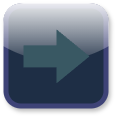

The diagram above was exported from draw.io. Its source (the exported page's mxGraphModel, read from the mxfile embedded in the PNG):
<mxGraphModel dx="2514" dy="717" grid="1" gridSize="10" guides="1" tooltips="1" connect="1" arrows="1" fold="1" page="1" pageScale="1" pageWidth="827" pageHeight="1169" math="0" shadow="0">
  <root>
    <mxCell id="0" />
    <mxCell id="1" parent="0" />
    <mxCell id="2" connectable="0" parent="1" style="group;flipH=0;legacyAnchorPoints=0;" value="" vertex="1">
      <mxGeometry height="100" width="100" x="-1207" y="3210" as="geometry" />
    </mxCell>
    <mxCell id="3" parent="2" style="rounded=1;whiteSpace=wrap;html=1;fillColor=#1E2E45;shadow=1;strokeColor=#3E4377;glass=1;movable=1;resizable=1;rotatable=1;deletable=1;editable=1;locked=0;connectable=1;strokeWidth=5;" value="" vertex="1">
      <mxGeometry height="100" width="100" as="geometry" />
    </mxCell>
    <mxCell id="4" edge="1" parent="2" style="shape=flexArrow;endArrow=classic;html=1;rounded=0;startSize=6;endSize=8;endWidth=23;width=14;fillColor=#395863;strokeColor=none;movable=1;resizable=1;rotatable=1;deletable=1;editable=1;locked=0;connectable=1;strokeWidth=9;" value="">
      <mxGeometry height="50" relative="1" width="50" as="geometry">
        <mxPoint x="12.5" y="49.84999999999991" as="sourcePoint" />
        <mxPoint x="87.5" y="49.84999999999991" as="targetPoint" />
      </mxGeometry>
    </mxCell>
  </root>
</mxGraphModel>